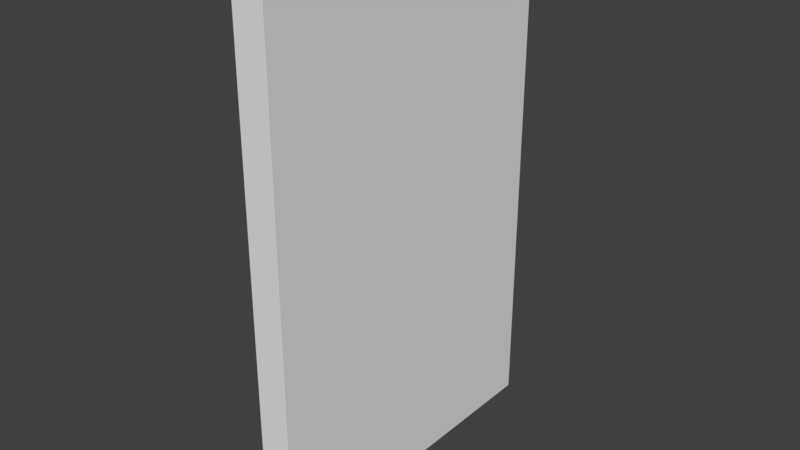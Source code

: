 # Source: Portrait.blend  (saved by Blender 2.79.0; exported with 4.5.12 LTS)
import bpy
from mathutils import Matrix  # noqa: F401  (used for matrix-valued properties, if any)

bpy.ops.wm.read_factory_settings(use_empty=True)
scene = bpy.context.scene
scene.name = 'Scene'

# ---- collections
col_collection_1 = bpy.data.collections.new('Collection 1'); scene.collection.children.link(col_collection_1)

# ---- world
world_world = bpy.data.worlds.new('World'); scene.world = world_world
world_world.color = (0.05088, 0.05088, 0.05088)
world_world.use_sun_shadow = False
world_world.sun_shadow_jitter_overblur = 0.0
world_world.cycles.sampling_method = 'MANUAL'

# ---- meshes
me_cube_001 = bpy.data.meshes.new('Cube.001')
me_cube_001.from_pydata([(-1.0, -1.0, -1.0), (-1.0, -1.0, 1.0), (-1.0, 1.0, -1.0), (-1.0, 1.0, 1.0), (1.0, -1.0, -1.0), (1.0, -1.0, 1.0), (1.0, 1.0, -1.0), (1.0, 1.0, 1.0)], [], [(0, 1, 3, 2), (2, 3, 7, 6), (6, 7, 5, 4), (4, 5, 1, 0), (2, 6, 4, 0), (7, 3, 1, 5)])
me_cube_001.use_remesh_preserve_volume = False
me_cube_001.use_remesh_preserve_attributes = False
me_cube_001.use_mirror_vertex_groups = False
me_cube_001.update()

# ---- objects
ob_cube = bpy.data.objects.new('Cube', me_cube_001)

# ---- transforms, parenting, visibility, modifiers, constraints
ob_cube.location = (0.0, 0.0, 0.0)
ob_cube.scale = (0.09583, 1.0, 1.545)
ob_cube.lineart.crease_threshold = 0.0

# ---- collection membership
col_collection_1.objects.link(ob_cube)

# ---- scene / render settings (as saved in the file)
scene.frame_start = 1; scene.frame_end = 250; scene.frame_set(1)
scene.render.engine = 'BLENDER_EEVEE_NEXT'
scene.render.resolution_percentage = 50
scene.render.dither_intensity = 0.0
scene.cycles.use_denoising = False
scene.cycles.samples = 128
scene.cycles.sampling_pattern = 'TABULATED_SOBOL'
scene.cycles.use_adaptive_sampling = False
scene.cycles.use_light_tree = False
scene.cycles.blur_glossy = 0.0
scene.cycles.sample_clamp_indirect = 0.0
scene.view_settings.view_transform = 'Standard'
bpy.context.view_layer.update()

# ---- added for rendering (the .blend has no active camera and no usable light): camera, sun
cam_auto = bpy.data.cameras.new('AutoCamera')
cam_auto.lens = 50.0
cam_auto.sensor_width = 36.0
cam_auto.clip_end = 1000.0
ob_auto_camera = bpy.data.objects.new('AutoCamera', cam_auto)
scene.collection.objects.link(ob_auto_camera)
ob_auto_camera.location = (3.41055, -4.09267, 2.72844)
ob_auto_camera.rotation_euler = (1.09748, -7.21219e-08, 0.694738)
scene.camera = ob_auto_camera
light_auto_sun = bpy.data.lights.new('AutoSun', 'SUN')
light_auto_sun.energy = 3.0
light_auto_sun.angle = 0.0523599
ob_auto_sun = bpy.data.objects.new('AutoSun', light_auto_sun)
scene.collection.objects.link(ob_auto_sun)
ob_auto_sun.rotation_euler = (0.872665, 0.174533, 0.523599)
bpy.context.view_layer.update()
